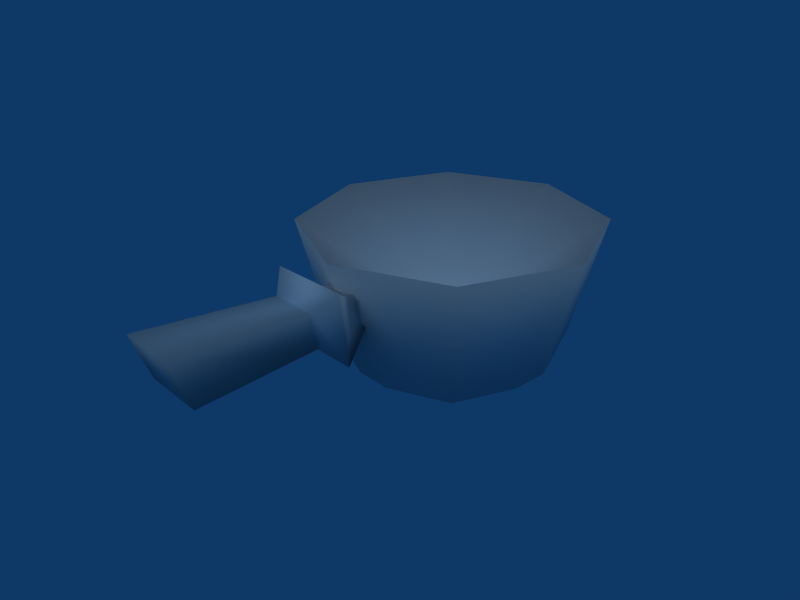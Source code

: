 # Source: Cooking_Pot.blend  (saved by Blender 2.49.2; exported with 4.5.12 LTS)
import bpy
from mathutils import Matrix  # noqa: F401  (used for matrix-valued properties, if any)

bpy.ops.wm.read_factory_settings(use_empty=True)
scene = bpy.context.scene
scene.name = 'Scene'

# ---- collections
col_collection_1 = bpy.data.collections.new('Collection 1'); scene.collection.children.link(col_collection_1)

# ---- materials (node trees are filled in below, after node groups)
mat_material0_inabe_0_png = bpy.data.materials.new('material0_inabe_0.png')
mat_material0_inabe_0_png.alpha_threshold = 0.0
mat_material0_inabe_0_png.specular_color = (0.5, 0.5, 0.5)
mat_material0_inabe_0_png.roughness = 0.5

# ---- material node trees

# ---- world
world_world_001 = bpy.data.worlds.new('World.001'); scene.world = world_world_001
world_world_001.color = (0.05656, 0.2208, 0.4)
world_world_001.use_sun_shadow = False
world_world_001.sun_shadow_jitter_overblur = 0.0
world_world_001.cycles.sampling_method = 'MANUAL'
world_world_001.cycles.sample_map_resolution = 256

# ---- cameras
cam_camera_001 = bpy.data.cameras.new('Camera.001')
cam_camera_001.passepartout_alpha = 0.2
cam_camera_001.clip_end = 100.0
cam_camera_001.lens = 35.0
cam_camera_001.ortho_scale = 7.314
cam_camera_001.show_passepartout = False
cam_camera_001.show_safe_areas = True
cam_camera_001.dof.focus_distance = 0.0
cam_camera_001.dof.aperture_fstop = 128.0

# ---- lights
light_lamp = bpy.data.lights.new('Lamp', 'SUN')
light_lamp.transmission_factor = 0.0
light_lamp.angle = 1.571
light_lamp.energy = 1.0
light_lamp.shadow_buffer_clip_start = 0.5
light_lamp.shadow_soft_size = 1.0
light_lamp.shadow_cascade_max_distance = 1000.0
light_lamp.cycles.use_multiple_importance_sampling = False

# ---- meshes
me_shape0_material0_mate = bpy.data.meshes.new('shape0_material0_mate')
me_shape0_material0_mate.from_pydata([(0.1302, -0.5432, 0.2391), (0.1302, -0.5693, 0.4734), (0.075, -0.625, 0.4166), (0.075, -0.6, 0.3), (0.1, -1.05, 0.45), (0.1, -1.0, 0.3), (0.05625, -0.475, 0.3), (0.05625, -0.4812, 0.4062), (0.05, -0.4, 0.3), (0.05, -0.4, 0.4), (-0.2095, -0.2095, 0.00182), (-0.2801, -0.2801, 0.1018), (-0.3961, 0.0, 0.1018), (-0.2963, 0.0, 0.00182), (0.0, -0.2963, 0.00182), (0.0, -0.3961, 0.1018), (0.2095, -0.2095, 0.00182), (0.2801, -0.2801, 0.1018), (0.2963, 0.0, 0.00182), (0.3961, 0.0, 0.1018), (0.2095, 0.2095, 0.00182), (0.2801, 0.2801, 0.1018), (0.0, 0.2963, 0.00182), (0.0, 0.3961, 0.1018), (0.353, 0.353, 0.4982), (0.0, 0.4993, 0.4982), (0.4993, 0.0, 0.4982), (0.353, -0.353, 0.4982), (0.0, -0.4993, 0.4982), (-0.353, -0.353, 0.4982), (-0.4993, 0.0, 0.4982), (-0.353, 0.353, 0.4982), (-0.2801, 0.2801, 0.1018), (-0.075, -0.625, 0.4166), (-0.1302, -0.5693, 0.4734), (-0.2095, 0.2095, 0.00182), (-0.1302, -0.5432, 0.2391), (-0.075, -0.6, 0.3), (-0.05625, -0.4812, 0.4062), (-0.1, -1.05, 0.45), (-0.1, -1.0, 0.3), (-0.05, -0.4, 0.4), (-0.05, -0.4, 0.3), (-0.05625, -0.475, 0.3), (0.0, 0.0, 0.1482), (0.0, 0.0, 0.00182)], [], [(0, 1, 2), (0, 2, 3), (3, 2, 4), (3, 4, 5), (1, 0, 6), (1, 6, 7), (7, 6, 8), (7, 8, 9), (10, 11, 12), (10, 12, 13), (14, 15, 11), (14, 11, 10), (16, 17, 15), (16, 15, 14), (18, 19, 17), (18, 17, 16), (20, 21, 19), (20, 19, 18), (22, 23, 21), (22, 21, 20), (24, 21, 23), (24, 23, 25), (26, 19, 21), (26, 21, 24), (27, 17, 19), (27, 19, 26), (28, 15, 17), (28, 17, 27), (29, 11, 15), (29, 15, 28), (30, 12, 11), (30, 11, 29), (31, 32, 12), (31, 12, 30), (25, 23, 32), (25, 32, 31), (2, 1, 33), (33, 1, 34), (35, 32, 23), (35, 23, 22), (36, 0, 3), (36, 3, 37), (13, 12, 32), (13, 32, 35), (7, 38, 34), (34, 1, 7), (39, 40, 5), (39, 5, 4), (2, 33, 39), (2, 39, 4), (38, 7, 9), (38, 9, 41), (37, 3, 5), (37, 5, 40), (33, 37, 40), (33, 40, 39), (37, 33, 34), (37, 34, 36), (36, 34, 38), (36, 38, 41), (36, 41, 42), (36, 42, 43), (0, 36, 43), (0, 43, 42), (0, 42, 8), (0, 8, 6), (30, 44, 31), (16, 45, 18), (27, 44, 28), (22, 45, 35), (14, 45, 16), (28, 44, 29), (35, 45, 13), (10, 45, 14), (29, 44, 30), (25, 44, 24), (31, 44, 25), (20, 45, 22), (24, 44, 26), (13, 45, 10), (18, 45, 20), (26, 44, 27)])
me_shape0_material0_mate.polygons.foreach_set('use_smooth', [True] * 82)
_k = set([(8, 9), (8, 42), (9, 41), (41, 42)])
me_shape0_material0_mate.attributes.new('sharp_edge', 'BOOLEAN', 'EDGE').data.foreach_set('value', [ (min(e.vertices), max(e.vertices)) in _k for e in me_shape0_material0_mate.edges])
_uv = me_shape0_material0_mate.uv_layers.new(name='UVTex')
_uv.uv.foreach_set('vector', [0.5156, -0.9844, 0.5156, -0.01562, 0.9844, -0.01562, 0.5156, -0.9844, 0.9844, -0.01562, 0.9844, -0.9844, 0.9844, -0.9844, 0.9844, -0.01562, 0.5156, -0.01562, 0.9844, -0.9844, 0.5156, -0.01562, 0.5156, -0.9844, 0.5156, -0.01562, 0.5156, -0.9844, 0.9844, -0.9844, 0.5156, -0.01562, 0.9844, -0.9844, 0.9844, -0.01562, 0.9844, -0.01562, 0.9844, -0.9844, 0.5156, -0.9844, 0.9844, -0.01562, 0.5156, -0.9844, 0.5156, -0.01562, 0.01562, -0.01562, 0.01562, -0.9844, 0.4844, -0.9844, 0.01562, -0.01562, 0.4844, -0.9844, 0.4844, -0.01562, 0.01562, -0.01562, 0.01562, -0.9844, 0.4844, -0.9844, 0.01562, -0.01562, 0.4844, -0.9844, 0.4844, -0.01562, 0.01562, -0.01562, 0.01562, -0.9844, 0.4844, -0.9844, 0.01562, -0.01562, 0.4844, -0.9844, 0.4844, -0.01562, 0.01562, -0.01562, 0.01562, -0.9844, 0.4844, -0.9844, 0.01562, -0.01562, 0.4844, -0.9844, 0.4844, -0.01562, 0.01562, -0.01562, 0.01562, -0.9844, 0.4844, -0.9844, 0.01562, -0.01562, 0.4844, -0.9844, 0.4844, -0.01562, 0.01562, -0.01562, 0.01562, -0.9844, 0.4844, -0.9844, 0.01562, -0.01562, 0.4844, -0.9844, 0.4844, -0.01562, 0.01562, -0.01562, 0.01562, -0.8906, 0.4844, -0.8906, 0.01562, -0.01562, 0.4844, -0.8906, 0.4844, -0.01562, 0.01562, -0.01562, 0.01562, -0.8906, 0.4844, -0.8906, 0.01562, -0.01562, 0.4844, -0.8906, 0.4844, -0.01562, 0.01562, -0.01562, 0.01562, -0.8906, 0.4844, -0.8906, 0.01562, -0.01562, 0.4844, -0.8906, 0.4844, -0.01562, 0.01562, -0.01562, 0.01562, -0.8906, 0.4844, -0.8906, 0.01562, -0.01562, 0.4844, -0.8906, 0.4844, -0.01562, 0.01562, -0.01562, 0.01562, -0.8906, 0.4844, -0.8906, 0.01562, -0.01562, 0.4844, -0.8906, 0.4844, -0.01562, 0.01562, -0.01562, 0.01562, -0.8906, 0.4844, -0.8906, 0.01562, -0.01562, 0.4844, -0.8906, 0.4844, -0.01562, 0.01562, -0.01562, 0.01562, -0.8906, 0.4844, -0.8906, 0.01562, -0.01562, 0.4844, -0.8906, 0.4844, -0.01562, 0.01562, -0.01562, 0.01562, -0.8906, 0.4844, -0.8906, 0.01562, -0.01562, 0.4844, -0.8906, 0.4844, -0.01562, 0.9844, -0.01562, 0.5156, -0.01562, 0.9844, -0.9844, 0.9844, -0.9844, 0.5156, -0.01562, 0.5156, -0.9844, 0.01562, -0.01562, 0.01562, -0.9844, 0.4844, -0.9844, 0.01562, -0.01562, 0.4844, -0.9844, 0.4844, -0.01562, 0.5156, -0.01562, 0.5156, -0.9844, 0.9844, -0.9844, 0.5156, -0.01562, 0.9844, -0.9844, 0.9844, -0.01562, 0.01562, -0.01562, 0.01562, -0.9844, 0.4844, -0.9844, 0.01562, -0.01562, 0.4844, -0.9844, 0.4844, -0.01562, 0.9844, -0.9844, 0.9844, -0.01562, 0.5156, -0.01562, 0.5156, -0.01562, 0.5156, -0.9844, 0.9844, -0.9844, 0.9844, -0.01562, 0.9844, -0.9844, 0.5156, -0.9844, 0.9844, -0.01562, 0.5156, -0.9844, 0.5156, -0.01562, 0.9844, -0.9844, 0.9844, -0.01562, 0.5156, -0.01562, 0.9844, -0.9844, 0.5156, -0.01562, 0.5156, -0.9844, 0.9844, -0.9844, 0.9844, -0.01562, 0.5156, -0.01562, 0.9844, -0.9844, 0.5156, -0.01562, 0.5156, -0.9844, 0.9844, -0.9844, 0.9844, -0.01562, 0.5156, -0.01562, 0.9844, -0.9844, 0.5156, -0.01562, 0.5156, -0.9844, 0.9844, -0.01562, 0.9844, -0.9844, 0.5156, -0.9844, 0.9844, -0.01562, 0.5156, -0.9844, 0.5156, -0.01562, 0.9844, -0.01562, 0.9844, -0.9844, 0.5156, -0.9844, 0.9844, -0.01562, 0.5156, -0.9844, 0.5156, -0.01562, 0.75, -0.5, 0.9844, -0.9844, 0.5156, -0.9844, 0.75, -0.5, 0.5156, -0.9844, 0.5156, -0.01562, 0.75, -0.5, 0.5156, -0.01562, 0.9844, -0.01562, 0.75, -0.5, 0.9844, -0.01562, 0.75, -0.5, 0.75, -0.5, 0.9844, -0.01562, 0.5156, -0.01562, 0.75, -0.5, 0.5156, -0.01562, 0.5156, -0.9844, 0.75, -0.5, 0.5156, -0.9844, 0.9844, -0.9844, 0.75, -0.5, 0.9844, -0.9844, 0.75, -0.5, 0.4844, -0.01562, 0.4844, -0.9844, 0.01562, -0.01562, 0.4844, -0.9844, 0.4844, -0.01562, 0.01562, -0.9844, 0.4844, -0.01562, 0.4844, -0.9844, 0.01562, -0.01562, 0.4844, -0.9844, 0.4844, -0.01562, 0.01562, -0.9844, 0.4844, -0.9844, 0.4844, -0.01562, 0.01562, -0.9844, 0.4844, -0.01562, 0.4844, -0.9844, 0.01562, -0.01562, 0.4844, -0.9844, 0.4844, -0.01562, 0.01562, -0.9844, 0.4844, -0.9844, 0.4844, -0.01562, 0.01562, -0.9844, 0.4844, -0.01562, 0.4844, -0.9844, 0.01562, -0.01562, 0.4844, -0.01562, 0.4844, -0.9844, 0.01562, -0.01562, 0.4844, -0.01562, 0.4844, -0.9844, 0.01562, -0.01562, 0.4844, -0.9844, 0.4844, -0.01562, 0.01562, -0.9844, 0.4844, -0.01562, 0.4844, -0.9844, 0.01562, -0.01562, 0.4844, -0.9844, 0.4844, -0.01562, 0.01562, -0.9844, 0.4844, -0.9844, 0.4844, -0.01562, 0.01562, -0.9844, 0.4844, -0.01562, 0.4844, -0.9844, 0.01562, -0.01562])
me_shape0_material0_mate.materials.append(mat_material0_inabe_0_png)
me_shape0_material0_mate.use_remesh_preserve_volume = False
me_shape0_material0_mate.use_remesh_preserve_attributes = False
me_shape0_material0_mate.use_mirror_vertex_groups = False
me_shape0_material0_mate.update()

# ---- objects
ob_shape0_material0_mate = bpy.data.objects.new('shape0_material0_mate', me_shape0_material0_mate)
ob_lamp_001 = bpy.data.objects.new('Lamp.001', light_lamp)
ob_camera_001 = bpy.data.objects.new('Camera.001', cam_camera_001)

# ---- transforms, parenting, visibility, modifiers, constraints
ob_shape0_material0_mate.location = (0.0, 0.0, 0.0)
ob_shape0_material0_mate.lock_rotations_4d = False
ob_shape0_material0_mate.empty_display_type = 'ARROWS'
ob_shape0_material0_mate.lineart.crease_threshold = 0.0
ob_lamp_001.location = (0.0, 0.0, 1.174)
ob_lamp_001.scale = (0.6376, 0.6376, 0.6376)
ob_lamp_001.lock_rotations_4d = False
ob_lamp_001.empty_display_type = 'ARROWS'
ob_lamp_001.lineart.crease_threshold = 0.0
ob_camera_001.location = (1.578, -1.698, 1.365)
ob_camera_001.rotation_euler = (1.109, 0.01082, 0.8149)
ob_camera_001.lock_rotations_4d = False
ob_camera_001.empty_display_type = 'ARROWS'
ob_camera_001.color = (0.0, 0.0, 0.0, 0.0)
ob_camera_001.display_type = 'WIRE'
ob_camera_001.lineart.crease_threshold = 0.0

# ---- collection membership
col_collection_1.objects.link(ob_shape0_material0_mate)
col_collection_1.objects.link(ob_lamp_001)
col_collection_1.objects.link(ob_camera_001)

# ---- scene / render settings (as saved in the file)
scene.camera = ob_camera_001
scene.frame_start = 1; scene.frame_end = 250; scene.frame_set(1)
scene.render.engine = 'BLENDER_EEVEE_NEXT'
scene.render.image_settings.file_format = 'JPEG'
scene.render.image_settings.color_mode = 'RGB'
scene.render.image_settings.compression = 90
scene.render.resolution_x = 800
scene.render.resolution_y = 600
scene.render.pixel_aspect_x = 100.0
scene.render.pixel_aspect_y = 100.0
scene.render.fps = 25
scene.render.dither_intensity = 0.0
scene.render.use_compositing = False
scene.render.use_sequencer = False
scene.render.bake_margin = 2
scene.render.bake_bias = 0.0
scene.render.use_stamp_time = False
scene.render.use_stamp_date = False
scene.render.use_stamp_frame = False
scene.render.use_stamp_camera = False
scene.render.use_stamp_scene = False
scene.render.use_stamp_filename = False
scene.render.use_stamp_render_time = False
scene.render.stamp_font_size = 0
scene.cycles.use_denoising = False
scene.cycles.samples = 10
scene.cycles.sampling_pattern = 'TABULATED_SOBOL'
scene.cycles.light_sampling_threshold = 0.0
scene.cycles.use_adaptive_sampling = False
scene.cycles.use_light_tree = False
scene.cycles.blur_glossy = 0.0
scene.cycles.volume_bounces = 1
scene.cycles.pixel_filter_type = 'GAUSSIAN'
scene.cycles.sample_clamp_indirect = 0.0
scene.view_settings.view_transform = 'Raw'
bpy.context.view_layer.update()
